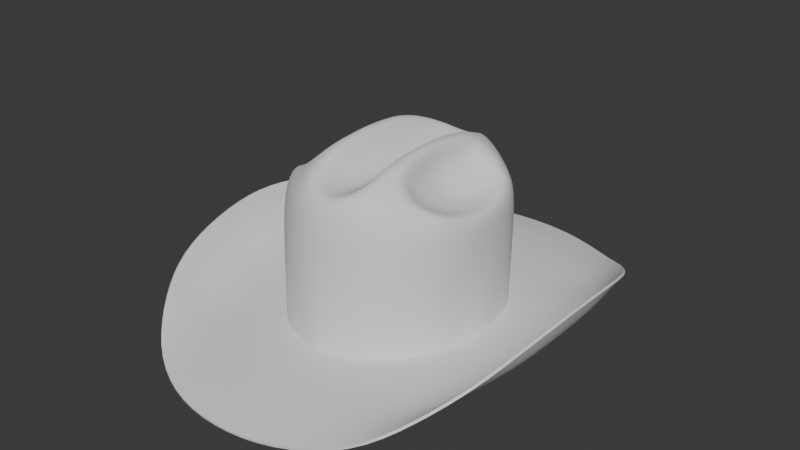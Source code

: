 # Source: C1.blend  (saved by Blender 5.2.45; exported with 4.5.12 LTS)
import bpy
from mathutils import Matrix  # noqa: F401  (used for matrix-valued properties, if any)

bpy.ops.wm.read_factory_settings(use_empty=True)
scene = bpy.context.scene
scene.name = 'Scene'

# ---- collections
col_refer_ncia = bpy.data.collections.new('Referência'); scene.collection.children.link(col_refer_ncia)
col_chap_u = bpy.data.collections.new('Chapéu'); scene.collection.children.link(col_chap_u)

# ---- world
world_world = bpy.data.worlds.new('World'); scene.world = world_world
world_world.use_nodes = True; world_world.node_tree.nodes.clear()
_N = world_world.node_tree.nodes; _L = world_world.node_tree.links
n0 = _N.new('ShaderNodeOutputWorld'); n0.name = 'World Output'; n0.location = (200, 100)
n1 = _N.new('ShaderNodeBackground'); n1.name = 'Background'; n1.location = (-200, 100)
n1.inputs[0].default_value = (0.05088, 0.05088, 0.05088, 1.0)
_L.new(n1.outputs[0], n0.inputs[0])
n0.is_active_output = True
world_world.color = (0.05088, 0.05088, 0.05088)
world_world.sun_shadow_jitter_overblur = 0.0

# ---- meshes
me_chap_u = bpy.data.meshes.new('Chapéu')
me_chap_u.from_pydata([(0.0, -0.1025, -0.06255), (-0.04544, -0.08638, -0.06253), (-0.07513, -0.04785, -0.0625), (-0.085, 0.0, -0.0625), (0.0, -0.1025, -0.05254), (-0.0457, -0.08618, -0.05253), (-0.07524, -0.0476, -0.0525), (-0.085, 0.0, -0.0525), (0.0, -0.1322, -0.0625), (-0.06045, -0.1123, -0.06245), (-0.101, -0.06278, -0.06096), (-0.1147, 0.0, -0.06075), (0.0, -0.2052, -0.0725), (-0.09813, -0.1711, -0.06731), (-0.1478, -0.0997, -0.03052), (-0.1613, 0.0, -0.01257), (-0.07855, -0.1433, -0.06402), (-0.1327, -0.08346, -0.05364), (-0.1488, 0.0, -0.04575), (0.0, -0.1704, -0.06437), (0.0, -0.09855, 0.006866), (-0.04525, -0.08355, 0.006866), (-0.07604, -0.04714, 0.006811), (-0.0831, 0.0, 0.006655), (0.0, -0.09469, 0.04494), (-0.04191, -0.08162, 0.04412), (-0.07503, -0.04984, 0.04162), (-0.08506, 0.0, 0.03759), (0.0, -0.08647, 0.05705), (-0.03168, -0.07244, 0.06337), (-0.06918, -0.04432, 0.052), (-0.07872, 0.0, 0.04164), (-0.02206, 0.0, 0.08062), (-0.07961, -0.02368, -0.0625), (-0.07961, -0.02369, -0.0525), (-0.1074, -0.03113, -0.06087), (-0.1565, -0.05266, -0.01906), (-0.1468, -0.04428, -0.04981), (-0.08256, -0.02411, 0.00674), (-0.08315, -0.02532, 0.03827), (-0.07522, -0.02404, 0.04383), (-0.06068, -0.06693, -0.06251), (-0.06063, -0.067, -0.05251), (-0.08108, -0.08734, -0.06164), (-0.1281, -0.1364, -0.04681), (-0.1113, -0.1161, -0.06474), (-0.06313, -0.06746, 0.006866), (-0.05978, -0.06718, 0.04391), (-0.04629, -0.05879, 0.0604), (-0.03119, 0.0, 0.08064), (-0.02219, -0.02272, 0.07983), (-0.02287, -0.04426, 0.07705), (-0.03243, -0.03962, 0.07634), (-0.03096, -0.01937, 0.07945), (-0.05914, -0.04023, 0.04971), (-0.06379, 0.0, 0.03873), (-0.06401, -0.02172, 0.041), (-0.04658, -0.05099, 0.06196), (-0.03468, 0.0, 0.07784), (-0.03641, -0.0347, 0.07553), (-0.03482, -0.01648, 0.07777), (-0.02536, -0.06408, 0.07046), (-0.03551, -0.05458, 0.07026), (-0.03957, -0.04933, 0.06846), (-0.04964, 0.0, 0.04255), (-0.04933, -0.03663, 0.05174), (-0.05001, -0.01976, 0.04634), (-0.03338, 0.0, 0.05656), (-0.0391, -0.03234, 0.05933), (-0.03568, -0.01608, 0.05752), (-0.0468, -0.0453, 0.0615), (-0.04224, -0.04375, 0.06597), (-0.02324, -0.09517, -0.06254), (-0.02316, -0.09519, -0.05253), (-0.03071, -0.123, -0.06251), (-0.05042, -0.1975, -0.07169), (-0.03992, -0.1627, -0.06531), (-0.02368, -0.0942, 0.006866), (-0.02124, -0.09103, 0.04484), (-0.01846, -0.08195, 0.0626), (0.0, 0.0, 0.04981), (-0.01855, 0.0, 0.06709), (-0.01763, -0.02612, 0.06459), (-0.01816, -0.05101, 0.06154), (-0.01778, -0.0713, 0.06297), (0.0, -0.07616, 0.05428), (0.0, -0.05389, 0.05258), (0.0, -0.02695, 0.05069), (0.0, 0.1025, -0.06255), (-0.04544, 0.08638, -0.06253), (-0.07513, 0.04785, -0.0625), (0.0, 0.1025, -0.05254), (-0.0457, 0.08618, -0.05253), (-0.07524, 0.0476, -0.0525), (0.0, 0.1322, -0.0625), (-0.06045, 0.1123, -0.06245), (-0.101, 0.06278, -0.06096), (0.0, 0.2052, -0.0725), (-0.09813, 0.1711, -0.06731), (-0.1478, 0.0997, -0.03052), (-0.07855, 0.1433, -0.06402), (-0.1327, 0.08346, -0.05364), (0.0, 0.1704, -0.06437), (0.0, 0.09855, 0.006866), (-0.04525, 0.08355, 0.006866), (-0.07604, 0.04714, 0.006811), (0.0, 0.09469, 0.04494), (-0.04191, 0.08162, 0.04412), (-0.07503, 0.04984, 0.04162), (0.0, 0.08647, 0.05705), (-0.03168, 0.07244, 0.06337), (-0.06918, 0.04432, 0.052), (-0.07961, 0.02368, -0.0625), (-0.07961, 0.02369, -0.0525), (-0.1074, 0.03113, -0.06087), (-0.1565, 0.05266, -0.01906), (-0.1468, 0.04428, -0.04981), (-0.08256, 0.02411, 0.00674), (-0.08315, 0.02532, 0.03827), (-0.07522, 0.02404, 0.04383), (-0.06068, 0.06693, -0.06251), (-0.06063, 0.067, -0.05251), (-0.08108, 0.08734, -0.06164), (-0.1281, 0.1364, -0.04681), (-0.1113, 0.1161, -0.06474), (-0.06313, 0.06746, 0.006866), (-0.05978, 0.06718, 0.04391), (-0.04629, 0.05879, 0.0604), (-0.02219, 0.02272, 0.07983), (-0.02287, 0.04426, 0.07705), (-0.03243, 0.03962, 0.07634), (-0.03096, 0.01937, 0.07945), (-0.05914, 0.04023, 0.04971), (-0.06401, 0.02172, 0.041), (-0.04658, 0.05099, 0.06196), (-0.03641, 0.0347, 0.07553), (-0.03482, 0.01648, 0.07777), (-0.02536, 0.06408, 0.07046), (-0.03551, 0.05458, 0.07026), (-0.03957, 0.04933, 0.06846), (-0.04933, 0.03663, 0.05174), (-0.05001, 0.01976, 0.04634), (-0.0391, 0.03234, 0.05933), (-0.03568, 0.01608, 0.05752), (-0.0468, 0.0453, 0.0615), (-0.04224, 0.04375, 0.06597), (-0.02324, 0.09517, -0.06254), (-0.02316, 0.09519, -0.05253), (-0.03071, 0.123, -0.06251), (-0.05042, 0.1975, -0.07169), (-0.03992, 0.1627, -0.06531), (-0.02368, 0.0942, 0.006866), (-0.02124, 0.09103, 0.04484), (-0.01846, 0.08195, 0.0626), (-0.01763, 0.02612, 0.06459), (-0.01816, 0.05101, 0.06154), (-0.01778, 0.0713, 0.06297), (0.0, 0.07616, 0.05428), (0.0, 0.05389, 0.05258), (0.0, 0.02695, 0.05069)], [], [(33, 34, 7, 3), (41, 42, 6, 2), (72, 73, 5, 1), (33, 3, 11, 35), (41, 2, 10, 43), (72, 1, 9, 74), (45, 17, 14, 44), (37, 18, 15, 36), (76, 16, 13, 75), (74, 9, 16, 76), (35, 11, 18, 37), (43, 10, 17, 45), (34, 38, 23, 7), (42, 46, 22, 6), (73, 77, 21, 5), (46, 21, 25, 47), (77, 20, 24, 78), (38, 22, 26, 39), (78, 24, 28, 79), (39, 26, 30, 40), (47, 25, 29, 48), (62, 48, 29, 61), (27, 39, 40, 31), (23, 38, 39, 27), (6, 22, 38, 34), (10, 35, 37, 17), (17, 37, 36, 14), (2, 33, 35, 10), (2, 6, 34, 33), (26, 47, 48, 30), (22, 46, 47, 26), (5, 21, 46, 42), (9, 43, 45, 16), (16, 45, 44, 13), (1, 41, 43, 9), (1, 5, 42, 41), (49, 53, 50, 32), (53, 52, 51, 50), (40, 30, 54, 56), (30, 48, 57, 54), (52, 53, 60, 59), (53, 49, 58, 60), (31, 40, 56, 55), (62, 52, 59, 63), (56, 54, 65, 66), (55, 56, 66, 64), (48, 62, 63, 57), (52, 62, 61, 51), (54, 57, 70, 65), (65, 70, 71, 68), (64, 66, 69, 67), (70, 57, 63, 71), (66, 65, 68, 69), (69, 68, 59, 60), (67, 69, 60, 58), (68, 71, 63, 59), (25, 78, 79, 29), (21, 77, 78, 25), (4, 20, 77, 73), (8, 74, 76, 19), (19, 76, 75, 12), (0, 72, 74, 8), (0, 4, 73, 72), (82, 87, 80, 81), (79, 28, 85, 84), (84, 85, 86, 83), (83, 86, 87, 82), (79, 84, 61, 29), (51, 61, 84, 83), (50, 51, 83, 82), (32, 50, 82, 81), (112, 3, 7, 113), (120, 90, 93, 121), (146, 89, 92, 147), (112, 114, 11, 3), (120, 122, 96, 90), (146, 148, 95, 89), (124, 123, 99, 101), (116, 115, 15, 18), (150, 149, 98, 100), (148, 150, 100, 95), (114, 116, 18, 11), (122, 124, 101, 96), (113, 7, 23, 117), (121, 93, 105, 125), (147, 92, 104, 151), (125, 126, 107, 104), (151, 152, 106, 103), (117, 118, 108, 105), (152, 153, 109, 106), (118, 119, 111, 108), (126, 127, 110, 107), (138, 137, 110, 127), (27, 31, 119, 118), (23, 27, 118, 117), (93, 113, 117, 105), (96, 101, 116, 114), (101, 99, 115, 116), (90, 96, 114, 112), (90, 112, 113, 93), (108, 111, 127, 126), (105, 108, 126, 125), (92, 121, 125, 104), (95, 100, 124, 122), (100, 98, 123, 124), (89, 95, 122, 120), (89, 120, 121, 92), (49, 32, 128, 131), (131, 128, 129, 130), (119, 133, 132, 111), (111, 132, 134, 127), (130, 135, 136, 131), (131, 136, 58, 49), (31, 55, 133, 119), (138, 139, 135, 130), (133, 141, 140, 132), (55, 64, 141, 133), (127, 134, 139, 138), (130, 129, 137, 138), (132, 140, 144, 134), (140, 142, 145, 144), (64, 67, 143, 141), (144, 145, 139, 134), (141, 143, 142, 140), (143, 136, 135, 142), (67, 58, 136, 143), (142, 135, 139, 145), (107, 110, 153, 152), (104, 107, 152, 151), (91, 147, 151, 103), (94, 102, 150, 148), (102, 97, 149, 150), (88, 94, 148, 146), (88, 146, 147, 91), (154, 81, 80, 159), (153, 156, 157, 109), (156, 155, 158, 157), (155, 154, 159, 158), (153, 110, 137, 156), (129, 155, 156, 137), (128, 154, 155, 129), (32, 81, 154, 128)])
me_chap_u.polygons.foreach_set('use_smooth', [True] * 142)
_k = set([(0, 72), (1, 41), (1, 72), (2, 33), (2, 41), (3, 33), (3, 112), (12, 75), (13, 44), (13, 75), (14, 36), (14, 44), (15, 36), (15, 115), (88, 146), (89, 120), (89, 146), (90, 112), (90, 120), (97, 149), (98, 123), (98, 149), (99, 115), (99, 123)])
me_chap_u.attributes.new('sharp_edge', 'BOOLEAN', 'EDGE').data.foreach_set('value', [ (min(e.vertices), max(e.vertices)) in _k for e in me_chap_u.edges])
_k = {(0, 72): 1.0, (1, 41): 1.0, (2, 33): 1.0, (3, 33): 1.0, (2, 41): 1.0, (1, 72): 1.0, (88, 146): 1.0, (89, 120): 1.0, (90, 112): 1.0, (3, 112): 1.0, (90, 120): 1.0, (89, 146): 1.0}
me_chap_u.attributes.new('crease_edge', 'FLOAT', 'EDGE').data.foreach_set('value', [_k.get((min(e.vertices), max(e.vertices)), 0.0) for e in me_chap_u.edges])
_uv = me_chap_u.uv_layers.new(name='UVMap')
_uv.uv.foreach_set('vector', [0.2917, 0.0, 0.2917, 0.08, 0.25, 0.08, 0.25, 0.0, 0.375, 0.0, 0.375, 0.08, 0.3333, 0.08, 0.3333, 0.0, 0.4583, 0.0, 0.4583, 0.08, 0.4167, 0.08, 0.4167, 0.0, 0.2917, 0.0, 0.25, 0.0, 0.25, 0.0, 0.2917, 0.0, 0.375, 0.0, 0.3333, 0.0, 0.3333, 0.0, 0.375, 0.0, 0.4583, 0.0, 0.4167, 0.0, 0.4167, 0.0, 0.4583, 0.0, 0.375, 0.0, 0.3333, 0.0, 0.3333, 0.0, 0.375, 0.0, 0.2917, 0.0, 0.25, 0.0, 0.25, 0.0, 0.2917, 0.0, 0.4583, 0.0, 0.4167, 0.0, 0.4167, 0.0, 0.4583, 0.0, 0.4583, 0.0, 0.4167, 0.0, 0.4167, 0.0, 0.4583, 0.0, 0.2917, 0.0, 0.25, 0.0, 0.25, 0.0, 0.2917, 0.0, 0.375, 0.0, 0.3333, 0.0, 0.3333, 0.0, 0.375, 0.0, 0.2917, 0.08, 0.2917, 0.54, 0.25, 0.54, 0.25, 0.08, 0.375, 0.08, 0.375, 0.54, 0.3333, 0.54, 0.3333, 0.08, 0.4583, 0.08, 0.4583, 0.54, 0.4167, 0.54, 0.4167, 0.08, 0.375, 0.54, 0.4167, 0.54, 0.4167, 0.54, 0.375, 0.54, 0.4583, 0.54, 0.5, 0.54, 0.5, 0.54, 0.4583, 0.54, 0.2917, 0.54, 0.3333, 0.54, 0.3333, 0.54, 0.2917, 0.54, 0.4583, 0.54, 0.5, 0.54, 0.5, 0.54, 0.4583, 0.54, 0.2917, 0.54, 0.3333, 0.54, 0.3333, 0.54, 0.2917, 0.54, 0.375, 0.54, 0.4167, 0.54, 0.4167, 0.54, 0.375, 0.54, 0.3542, 0.54, 0.375, 0.54, 0.4167, 0.54, 0.3889, 0.54, 0.25, 0.54, 0.2917, 0.54, 0.2917, 0.54, 0.25, 0.54, 0.25, 0.54, 0.2917, 0.54, 0.2917, 0.54, 0.25, 0.54, 0.3333, 0.08, 0.3333, 0.54, 0.2917, 0.54, 0.2917, 0.08, 0.3333, 0.0, 0.2917, 0.0, 0.2917, 0.0, 0.3333, 0.0, 0.3333, 0.0, 0.2917, 0.0, 0.2917, 0.0, 0.3333, 0.0, 0.3333, 0.0, 0.2917, 0.0, 0.2917, 0.0, 0.3333, 0.0, 0.3333, 0.0, 0.3333, 0.08, 0.2917, 0.08, 0.2917, 0.0, 0.3333, 0.54, 0.375, 0.54, 0.375, 0.54, 0.3333, 0.54, 0.3333, 0.54, 0.375, 0.54, 0.375, 0.54, 0.3333, 0.54, 0.4167, 0.08, 0.4167, 0.54, 0.375, 0.54, 0.375, 0.08, 0.4167, 0.0, 0.375, 0.0, 0.375, 0.0, 0.4167, 0.0, 0.4167, 0.0, 0.375, 0.0, 0.375, 0.0, 0.4167, 0.0, 0.4167, 0.0, 0.375, 0.0, 0.375, 0.0, 0.4167, 0.0, 0.4167, 0.0, 0.4167, 0.08, 0.375, 0.08, 0.375, 0.0, 0.25, 0.54, 0.2917, 0.54, 0.3056, 0.54, 0.25, 0.54, 0.2917, 0.54, 0.3333, 0.54, 0.3611, 0.54, 0.3056, 0.54, 0.2917, 0.54, 0.3333, 0.54, 0.3333, 0.54, 0.2917, 0.54, 0.3333, 0.54, 0.375, 0.54, 0.375, 0.54, 0.3333, 0.54, 0.3333, 0.54, 0.2917, 0.54, 0.2917, 0.54, 0.3333, 0.54, 0.2917, 0.54, 0.25, 0.54, 0.25, 0.54, 0.2917, 0.54, 0.25, 0.54, 0.2917, 0.54, 0.2917, 0.54, 0.25, 0.54, 0.3542, 0.54, 0.3333, 0.54, 0.3333, 0.54, 0.3542, 0.54, 0.2917, 0.54, 0.3333, 0.54, 0.3333, 0.54, 0.2917, 0.54, 0.25, 0.54, 0.2917, 0.54, 0.2917, 0.54, 0.25, 0.54, 0.375, 0.54, 0.3542, 0.54, 0.3542, 0.54, 0.375, 0.54, 0.3333, 0.54, 0.3542, 0.54, 0.3889, 0.54, 0.3611, 0.54, 0.3333, 0.54, 0.375, 0.54, 0.3542, 0.54, 0.3333, 0.54, 0.3333, 0.54, 0.3542, 0.54, 0.3438, 0.54, 0.3333, 0.54, 0.25, 0.54, 0.2917, 0.54, 0.2917, 0.54, 0.25, 0.54, 0.3542, 0.54, 0.375, 0.54, 0.3542, 0.54, 0.3438, 0.54, 0.2917, 0.54, 0.3333, 0.54, 0.3333, 0.54, 0.2917, 0.54, 0.2917, 0.54, 0.3333, 0.54, 0.3333, 0.54, 0.2917, 0.54, 0.25, 0.54, 0.2917, 0.54, 0.2917, 0.54, 0.25, 0.54, 0.3333, 0.54, 0.3438, 0.54, 0.3542, 0.54, 0.3333, 0.54, 0.4167, 0.54, 0.4583, 0.54, 0.4583, 0.54, 0.4167, 0.54, 0.4167, 0.54, 0.4583, 0.54, 0.4583, 0.54, 0.4167, 0.54, 0.5, 0.08, 0.5, 0.54, 0.4583, 0.54, 0.4583, 0.08, 0.5, 0.0, 0.4583, 0.0, 0.4583, 0.0, 0.5, 0.0, 0.5, 0.0, 0.4583, 0.0, 0.4583, 0.0, 0.5, 0.0, 0.5, 0.0, 0.4583, 0.0, 0.4583, 0.0, 0.5, 0.0, 0.5, 0.0, 0.5, 0.08, 0.4583, 0.08, 0.4583, 0.0, 0.4583, 0.54, 0.5, 0.54, 0.5, 0.54, 0.4583, 0.54, 0.4583, 0.54, 0.5, 0.54, 0.5, 0.54, 0.4583, 0.54, 0.4583, 0.54, 0.5, 0.54, 0.5, 0.54, 0.4583, 0.54, 0.4583, 0.54, 0.5, 0.54, 0.5, 0.54, 0.4583, 0.54, 0.4583, 0.54, 0.4583, 0.54, 0.3889, 0.54, 0.4167, 0.54, 0.0, 0.0, 0.0, 0.0, 0.0, 0.0, 0.0, 0.0, 0.0, 0.0, 0.0, 0.0, 0.0, 0.0, 0.0, 0.0, 0.0, 0.0, 0.0, 0.0, 0.0, 0.0, 0.0, 0.0, 0.2917, 0.0, 0.25, 0.0, 0.25, 0.08, 0.2917, 0.08, 0.375, 0.0, 0.3333, 0.0, 0.3333, 0.08, 0.375, 0.08, 0.4583, 0.0, 0.4167, 0.0, 0.4167, 0.08, 0.4583, 0.08, 0.2917, 0.0, 0.2917, 0.0, 0.25, 0.0, 0.25, 0.0, 0.375, 0.0, 0.375, 0.0, 0.3333, 0.0, 0.3333, 0.0, 0.4583, 0.0, 0.4583, 0.0, 0.4167, 0.0, 0.4167, 0.0, 0.375, 0.0, 0.375, 0.0, 0.3333, 0.0, 0.3333, 0.0, 0.2917, 0.0, 0.2917, 0.0, 0.25, 0.0, 0.25, 0.0, 0.4583, 0.0, 0.4583, 0.0, 0.4167, 0.0, 0.4167, 0.0, 0.4583, 0.0, 0.4583, 0.0, 0.4167, 0.0, 0.4167, 0.0, 0.2917, 0.0, 0.2917, 0.0, 0.25, 0.0, 0.25, 0.0, 0.375, 0.0, 0.375, 0.0, 0.3333, 0.0, 0.3333, 0.0, 0.2917, 0.08, 0.25, 0.08, 0.25, 0.54, 0.2917, 0.54, 0.375, 0.08, 0.3333, 0.08, 0.3333, 0.54, 0.375, 0.54, 0.4583, 0.08, 0.4167, 0.08, 0.4167, 0.54, 0.4583, 0.54, 0.375, 0.54, 0.375, 0.54, 0.4167, 0.54, 0.4167, 0.54, 0.4583, 0.54, 0.4583, 0.54, 0.5, 0.54, 0.5, 0.54, 0.2917, 0.54, 0.2917, 0.54, 0.3333, 0.54, 0.3333, 0.54, 0.4583, 0.54, 0.4583, 0.54, 0.5, 0.54, 0.5, 0.54, 0.2917, 0.54, 0.2917, 0.54, 0.3333, 0.54, 0.3333, 0.54, 0.375, 0.54, 0.375, 0.54, 0.4167, 0.54, 0.4167, 0.54, 0.3542, 0.54, 0.3889, 0.54, 0.4167, 0.54, 0.375, 0.54, 0.25, 0.54, 0.25, 0.54, 0.2917, 0.54, 0.2917, 0.54, 0.25, 0.54, 0.25, 0.54, 0.2917, 0.54, 0.2917, 0.54, 0.3333, 0.08, 0.2917, 0.08, 0.2917, 0.54, 0.3333, 0.54, 0.3333, 0.0, 0.3333, 0.0, 0.2917, 0.0, 0.2917, 0.0, 0.3333, 0.0, 0.3333, 0.0, 0.2917, 0.0, 0.2917, 0.0, 0.3333, 0.0, 0.3333, 0.0, 0.2917, 0.0, 0.2917, 0.0, 0.3333, 0.0, 0.2917, 0.0, 0.2917, 0.08, 0.3333, 0.08, 0.3333, 0.54, 0.3333, 0.54, 0.375, 0.54, 0.375, 0.54, 0.3333, 0.54, 0.3333, 0.54, 0.375, 0.54, 0.375, 0.54, 0.4167, 0.08, 0.375, 0.08, 0.375, 0.54, 0.4167, 0.54, 0.4167, 0.0, 0.4167, 0.0, 0.375, 0.0, 0.375, 0.0, 0.4167, 0.0, 0.4167, 0.0, 0.375, 0.0, 0.375, 0.0, 0.4167, 0.0, 0.4167, 0.0, 0.375, 0.0, 0.375, 0.0, 0.4167, 0.0, 0.375, 0.0, 0.375, 0.08, 0.4167, 0.08, 0.25, 0.54, 0.25, 0.54, 0.3056, 0.54, 0.2917, 0.54, 0.2917, 0.54, 0.3056, 0.54, 0.3611, 0.54, 0.3333, 0.54, 0.2917, 0.54, 0.2917, 0.54, 0.3333, 0.54, 0.3333, 0.54, 0.3333, 0.54, 0.3333, 0.54, 0.375, 0.54, 0.375, 0.54, 0.3333, 0.54, 0.3333, 0.54, 0.2917, 0.54, 0.2917, 0.54, 0.2917, 0.54, 0.2917, 0.54, 0.25, 0.54, 0.25, 0.54, 0.25, 0.54, 0.25, 0.54, 0.2917, 0.54, 0.2917, 0.54, 0.3542, 0.54, 0.3542, 0.54, 0.3333, 0.54, 0.3333, 0.54, 0.2917, 0.54, 0.2917, 0.54, 0.3333, 0.54, 0.3333, 0.54, 0.25, 0.54, 0.25, 0.54, 0.2917, 0.54, 0.2917, 0.54, 0.375, 0.54, 0.375, 0.54, 0.3542, 0.54, 0.3542, 0.54, 0.3333, 0.54, 0.3611, 0.54, 0.3889, 0.54, 0.3542, 0.54, 0.3333, 0.54, 0.3333, 0.54, 0.3542, 0.54, 0.375, 0.54, 0.3333, 0.54, 0.3333, 0.54, 0.3438, 0.54, 0.3542, 0.54, 0.25, 0.54, 0.25, 0.54, 0.2917, 0.54, 0.2917, 0.54, 0.3542, 0.54, 0.3438, 0.54, 0.3542, 0.54, 0.375, 0.54, 0.2917, 0.54, 0.2917, 0.54, 0.3333, 0.54, 0.3333, 0.54, 0.2917, 0.54, 0.2917, 0.54, 0.3333, 0.54, 0.3333, 0.54, 0.25, 0.54, 0.25, 0.54, 0.2917, 0.54, 0.2917, 0.54, 0.3333, 0.54, 0.3333, 0.54, 0.3542, 0.54, 0.3438, 0.54, 0.4167, 0.54, 0.4167, 0.54, 0.4583, 0.54, 0.4583, 0.54, 0.4167, 0.54, 0.4167, 0.54, 0.4583, 0.54, 0.4583, 0.54, 0.5, 0.08, 0.4583, 0.08, 0.4583, 0.54, 0.5, 0.54, 0.5, 0.0, 0.5, 0.0, 0.4583, 0.0, 0.4583, 0.0, 0.5, 0.0, 0.5, 0.0, 0.4583, 0.0, 0.4583, 0.0, 0.5, 0.0, 0.5, 0.0, 0.4583, 0.0, 0.4583, 0.0, 0.5, 0.0, 0.4583, 0.0, 0.4583, 0.08, 0.5, 0.08, 0.4583, 0.54, 0.4583, 0.54, 0.5, 0.54, 0.5, 0.54, 0.4583, 0.54, 0.4583, 0.54, 0.5, 0.54, 0.5, 0.54, 0.4583, 0.54, 0.4583, 0.54, 0.5, 0.54, 0.5, 0.54, 0.4583, 0.54, 0.4583, 0.54, 0.5, 0.54, 0.5, 0.54, 0.4583, 0.54, 0.4167, 0.54, 0.3889, 0.54, 0.4583, 0.54, 0.0, 0.0, 0.0, 0.0, 0.0, 0.0, 0.0, 0.0, 0.0, 0.0, 0.0, 0.0, 0.0, 0.0, 0.0, 0.0, 0.0, 0.0, 0.0, 0.0, 0.0, 0.0, 0.0, 0.0])
me_chap_u.update()

# ---- objects
ob_concept = bpy.data.objects.new('Concept', None)
ob_chap_u = bpy.data.objects.new('Chapéu', me_chap_u)

# ---- transforms, parenting, visibility, modifiers, constraints
ob_concept.location = (0.0, 0.3, 0.135)
ob_concept.rotation_euler = (1.571, -0.0, 0.0)
ob_concept.empty_display_type = 'IMAGE'
ob_concept.empty_display_size = 0.5
ob_concept.empty_image_depth = 'BACK'
ob_chap_u.location = (0.0, 0.0, 0.0)
_m = ob_chap_u.modifiers.new('Mirror', 'MIRROR')
_m.use_clip = True
_m.merge_threshold = 0.0001
_m = ob_chap_u.modifiers.new('Subdivision', 'SUBSURF')
_m = ob_chap_u.modifiers.new('Solidify', 'SOLIDIFY')
_m.thickness = 0.002
_m.use_even_offset = True

# ---- collection membership
col_refer_ncia.objects.link(ob_concept)
col_chap_u.objects.link(ob_chap_u)

# ---- scene / render settings (as saved in the file)
scene.frame_start = 1; scene.frame_end = 250; scene.frame_set(1)
scene.render.engine = 'BLENDER_EEVEE_NEXT'
scene.render.bake_bias = 0.0
scene.render.bake_samples = 0
scene.render.compositor_device = 'GPU'
scene.eevee.use_volume_custom_range = False
scene.eevee.fast_gi_thickness_near = 0.1
scene.eevee.fast_gi_thickness_far = 0.0
scene.eevee.ray_tracing_options.screen_trace_thickness = 0.1
bpy.context.view_layer.update()

# ---- added for rendering (the .blend has no active camera and no usable light): camera, sun
cam_auto = bpy.data.cameras.new('AutoCamera')
cam_auto.lens = 50.0
cam_auto.sensor_width = 36.0
cam_auto.clip_end = 1000.0
ob_auto_camera = bpy.data.objects.new('AutoCamera', cam_auto)
scene.collection.objects.link(ob_auto_camera)
ob_auto_camera.location = (0.500267, -0.600321, 0.403098)
ob_auto_camera.rotation_euler = (1.09748, -7.21219e-08, 0.694738)
scene.camera = ob_auto_camera
light_auto_sun = bpy.data.lights.new('AutoSun', 'SUN')
light_auto_sun.energy = 3.0
light_auto_sun.angle = 0.0523599
ob_auto_sun = bpy.data.objects.new('AutoSun', light_auto_sun)
scene.collection.objects.link(ob_auto_sun)
ob_auto_sun.rotation_euler = (0.872665, 0.174533, 0.523599)
bpy.context.view_layer.update()
